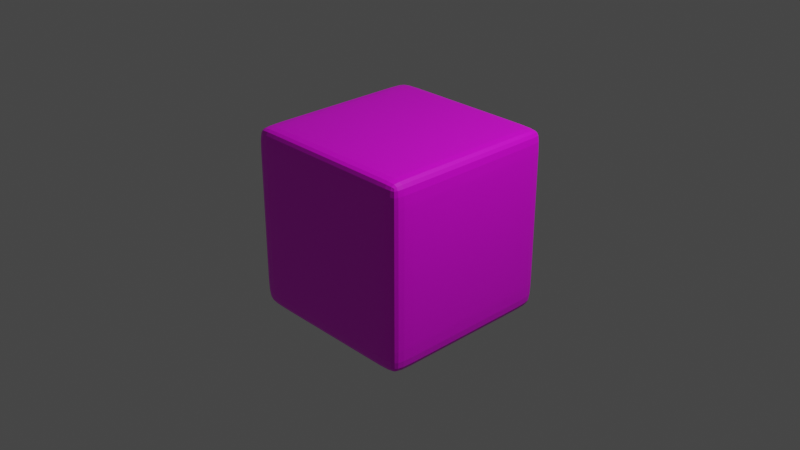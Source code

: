 # Source: 6.blend  (saved by Blender 2.82.7; exported with 4.5.12 LTS)
import bpy
from mathutils import Matrix  # noqa: F401  (used for matrix-valued properties, if any)

bpy.ops.wm.read_factory_settings(use_empty=True)
scene = bpy.context.scene
scene.name = 'Scene'

# ---- collections
col_collection = bpy.data.collections.new('Collection'); scene.collection.children.link(col_collection)

# ---- images (referenced by path relative to the original .blend; pixels are not part of the script)
import os
ASSET_DIR = os.environ.get("B2B_ASSET_DIR", "")  # directory of the original .blend (textures are referenced by path, not embedded)
HERE = os.path.dirname(os.path.abspath(__file__))  # packed textures are extracted next to this script under _unpacked/

def load_image(name, relpath, width, height, colorspace="sRGB"):
    """Load a texture the original file referenced (path relative to the .blend, or extracted next to this script)."""
    p = next((c for c in (os.path.join(HERE, relpath), os.path.join(ASSET_DIR, relpath)) if relpath and os.path.exists(c)), "")
    if p:
        img = bpy.data.images.load(p, check_existing=True)
        img.name = name
    else:  # same state as the original file: an image datablock whose file is absent (Cycles renders it pink)
        img = bpy.data.images.new(name, width, height)
        img.source = "FILE"
        img.filepath = "//" + (relpath or name)
    img.colorspace_settings.name = colorspace
    return img
img_6_png = load_image('6.png', '6.png', 1024, 1024, 'sRGB')

# ---- materials (node trees are filled in below, after node groups)
mat_mat6 = bpy.data.materials.new('mat6')
mat_mat6.alpha_threshold = 0.0
mat_mat6.line_color = (0.0, 0.0, 0.0, 1.0)

# ---- material node trees
mat_mat6.use_nodes = True; mat_mat6.node_tree.nodes.clear()
_N = mat_mat6.node_tree.nodes; _L = mat_mat6.node_tree.links
n0 = _N.new('ShaderNodeOutputMaterial'); n0.name = 'Material Output'; n0.location = (300, 300)
n1 = _N.new('ShaderNodeBsdfPrincipled'); n1.name = 'Principled BSDF'; n1.location = (10, 300)
n1.distribution = 'GGX'
n1.subsurface_method = 'BURLEY'
n1.inputs[2].default_value = 0.4
n1.inputs[3].default_value = 1.45
n1.inputs[27].default_value = (0.0, 0.0, 0.0, 1.0)
n1.inputs[28].default_value = 1.0
n2 = _N.new('ShaderNodeTexImage'); n2.name = 'Image Texture'; n2.location = (-323, 46)
n2.image = img_6_png
_L.new(n1.outputs[0], n0.inputs[0])
_L.new(n2.outputs[0], n1.inputs[0])
n0.is_active_output = True

# ---- world
world_world = bpy.data.worlds.new('World'); scene.world = world_world
world_world.use_nodes = True; world_world.node_tree.nodes.clear()
_N = world_world.node_tree.nodes; _L = world_world.node_tree.links
n0 = _N.new('ShaderNodeOutputWorld'); n0.name = 'World Output'; n0.location = (300, 300)
n1 = _N.new('ShaderNodeBackground'); n1.name = 'Background'; n1.location = (10, 300)
n1.inputs[0].default_value = (0.05088, 0.05088, 0.05088, 1.0)
_L.new(n1.outputs[0], n0.inputs[0])
n0.is_active_output = True
world_world.color = (0.05088, 0.05088, 0.05088)
world_world.use_sun_shadow = False
world_world.sun_shadow_jitter_overblur = 0.0

# ---- cameras
cam_camera = bpy.data.cameras.new('Camera')
cam_camera.clip_end = 100.0
cam_camera.ortho_scale = 7.314

# ---- lights
light_light = bpy.data.lights.new('Light', 'POINT')
light_light.transmission_factor = 0.0
light_light.energy = 1000.0
light_light.shadow_soft_size = 0.1
light_light.shadow_maximum_resolution = 0.006
light_light.use_absolute_resolution = True

# ---- meshes
me_cube = bpy.data.meshes.new('Cube')
me_cube.from_pydata([(1.0, 1.0, 1.0), (1.0, 1.0, -1.0), (1.0, -1.0, 1.0), (1.0, -1.0, -1.0), (-1.0, 1.0, 1.0), (-1.0, 1.0, -1.0), (-1.0, -1.0, 1.0), (-1.0, -1.0, -1.0), (-1.0, 0.8002, -1.0), (1.0, 0.8002, 1.0), (-1.0, 0.8002, 1.0), (1.0, 0.8002, -1.0), (-1.0, -0.8115, -1.0), (1.0, -0.8115, 1.0), (-1.0, -0.8115, 1.0), (1.0, -0.8115, -1.0), (1.0, 1.0, 0.7961), (-1.0, -1.0, 0.7961), (1.0, -1.0, 0.7961), (-1.0, 1.0, 0.7961), (1.0, 0.8002, 0.7961), (-1.0, 0.8002, 0.7961), (-1.0, -0.8115, 0.7961), (1.0, -0.8115, 0.7961), (1.0, 1.0, -0.7552), (1.0, -1.0, -0.7552), (-1.0, 1.0, -0.7552), (1.0, 0.8002, -0.7552), (-1.0, 0.8002, -0.7552), (-1.0, -0.8115, -0.7552), (1.0, -0.8115, -0.7552), (-1.0, -1.0, -0.7552), (0.7928, 1.0, -1.0), (0.7928, -1.0, 1.0), (0.7928, -1.0, -1.0), (0.7928, 1.0, 1.0), (0.7928, 0.8002, -1.0), (0.7928, 0.8002, 1.0), (0.7928, -0.8115, -1.0), (0.7928, -0.8115, 1.0), (0.7928, 1.0, 0.7961), (0.7928, -1.0, 0.7961), (0.7928, -1.0, -0.7552), (0.7928, 1.0, -0.7552), (-0.7423, 1.0, -1.0), (-0.7423, -1.0, 1.0), (-0.7423, 0.8002, -1.0), (-0.7423, -0.8115, -1.0), (-0.7423, -1.0, 0.7961), (-0.7423, -1.0, -0.7552), (-0.7423, -1.0, -1.0), (-0.7423, 1.0, 1.0), (-0.7423, 0.8002, 1.0), (-0.7423, -0.8115, 1.0), (-0.7423, 1.0, 0.7961), (-0.7423, 1.0, -0.7552)], [], [(53, 14, 6, 45), (48, 45, 6, 17), (21, 10, 4, 19), (38, 15, 3, 34), (23, 13, 2, 18), (40, 35, 0, 16), (16, 0, 9, 20), (32, 1, 11, 36), (22, 14, 10, 21), (51, 4, 10, 52), (17, 6, 14, 22), (20, 9, 13, 23), (36, 11, 15, 38), (52, 10, 14, 53), (27, 20, 23, 30), (31, 17, 22, 29), (29, 22, 21, 28), (24, 16, 20, 27), (43, 40, 16, 24), (30, 23, 18, 25), (28, 21, 19, 26), (49, 48, 17, 31), (50, 49, 31, 7), (8, 28, 26, 5), (15, 30, 25, 3), (32, 43, 24, 1), (1, 24, 27, 11), (12, 29, 28, 8), (7, 31, 29, 12), (11, 27, 30, 15), (44, 55, 43, 32), (3, 25, 42, 34), (25, 18, 41, 42), (55, 54, 40, 43), (9, 37, 39, 13), (46, 36, 38, 47), (0, 35, 37, 9), (44, 32, 36, 46), (54, 51, 35, 40), (47, 38, 34, 50), (18, 2, 33, 41), (13, 39, 33, 2), (12, 47, 50, 7), (19, 4, 51, 54), (5, 44, 46, 8), (8, 46, 47, 12), (26, 19, 54, 55), (5, 26, 55, 44), (34, 42, 49, 50), (42, 41, 48, 49), (37, 52, 53, 39), (35, 51, 52, 37), (41, 33, 45, 48), (39, 53, 45, 33)])
_uv = me_cube.uv_layers.new(name='UVMap')
_uv.uv.foreach_set('vector', [0.8428, 0.7264, 0.875, 0.7264, 0.875, 0.75, 0.8428, 0.75, 0.5995, 0.9678, 0.625, 0.9678, 0.625, 1.0, 0.5995, 1.0, 0.5995, 0.225, 0.625, 0.225, 0.625, 0.25, 0.5995, 0.25, 0.3491, 0.7264, 0.375, 0.7264, 0.375, 0.75, 0.3491, 0.75, 0.5995, 0.7264, 0.625, 0.7264, 0.625, 0.75, 0.5995, 0.75, 0.5995, 0.4741, 0.625, 0.4741, 0.625, 0.5, 0.5995, 0.5, 0.5995, 0.5, 0.625, 0.5, 0.625, 0.525, 0.5995, 0.525, 0.3491, 0.5, 0.375, 0.5, 0.375, 0.525, 0.3491, 0.525, 0.5995, 0.02357, 0.625, 0.02357, 0.625, 0.225, 0.5995, 0.225, 0.8428, 0.5, 0.875, 0.5, 0.875, 0.525, 0.8428, 0.525, 0.5995, 0.0, 0.625, 0.0, 0.625, 0.02357, 0.5995, 0.02357, 0.5995, 0.525, 0.625, 0.525, 0.625, 0.7264, 0.5995, 0.7264, 0.3491, 0.525, 0.375, 0.525, 0.375, 0.7264, 0.3491, 0.7264, 0.8428, 0.525, 0.875, 0.525, 0.875, 0.7264, 0.8428, 0.7264, 0.4056, 0.525, 0.5995, 0.525, 0.5995, 0.7264, 0.4056, 0.7264, 0.4056, 0.0, 0.5995, 0.0, 0.5995, 0.02357, 0.4056, 0.02357, 0.4056, 0.02357, 0.5995, 0.02357, 0.5995, 0.225, 0.4056, 0.225, 0.4056, 0.5, 0.5995, 0.5, 0.5995, 0.525, 0.4056, 0.525, 0.4056, 0.4741, 0.5995, 0.4741, 0.5995, 0.5, 0.4056, 0.5, 0.4056, 0.7264, 0.5995, 0.7264, 0.5995, 0.75, 0.4056, 0.75, 0.4056, 0.225, 0.5995, 0.225, 0.5995, 0.25, 0.4056, 0.25, 0.4056, 0.9678, 0.5995, 0.9678, 0.5995, 1.0, 0.4056, 1.0, 0.375, 0.9678, 0.4056, 0.9678, 0.4056, 1.0, 0.375, 1.0, 0.375, 0.225, 0.4056, 0.225, 0.4056, 0.25, 0.375, 0.25, 0.375, 0.7264, 0.4056, 0.7264, 0.4056, 0.75, 0.375, 0.75, 0.375, 0.4741, 0.4056, 0.4741, 0.4056, 0.5, 0.375, 0.5, 0.375, 0.5, 0.4056, 0.5, 0.4056, 0.525, 0.375, 0.525, 0.375, 0.02357, 0.4056, 0.02357, 0.4056, 0.225, 0.375, 0.225, 0.375, 0.0, 0.4056, 0.0, 0.4056, 0.02357, 0.375, 0.02357, 0.375, 0.525, 0.4056, 0.525, 0.4056, 0.7264, 0.375, 0.7264, 0.375, 0.2822, 0.4056, 0.2822, 0.4056, 0.4741, 0.375, 0.4741, 0.375, 0.75, 0.4056, 0.75, 0.4056, 0.7759, 0.375, 0.7759, 0.4056, 0.75, 0.5995, 0.75, 0.5995, 0.7759, 0.4056, 0.7759, 0.4056, 0.2822, 0.5995, 0.2822, 0.5995, 0.4741, 0.4056, 0.4741, 0.625, 0.525, 0.6509, 0.525, 0.6509, 0.7264, 0.625, 0.7264, 0.1572, 0.525, 0.3491, 0.525, 0.3491, 0.7264, 0.1572, 0.7264, 0.625, 0.5, 0.6509, 0.5, 0.6509, 0.525, 0.625, 0.525, 0.1572, 0.5, 0.3491, 0.5, 0.3491, 0.525, 0.1572, 0.525, 0.5995, 0.2822, 0.625, 0.2822, 0.625, 0.4741, 0.5995, 0.4741, 0.1572, 0.7264, 0.3491, 0.7264, 0.3491, 0.75, 0.1572, 0.75, 0.5995, 0.75, 0.625, 0.75, 0.625, 0.7759, 0.5995, 0.7759, 0.625, 0.7264, 0.6509, 0.7264, 0.6509, 0.75, 0.625, 0.75, 0.125, 0.7264, 0.1572, 0.7264, 0.1572, 0.75, 0.125, 0.75, 0.5995, 0.25, 0.625, 0.25, 0.625, 0.2822, 0.5995, 0.2822, 0.125, 0.5, 0.1572, 0.5, 0.1572, 0.525, 0.125, 0.525, 0.125, 0.525, 0.1572, 0.525, 0.1572, 0.7264, 0.125, 0.7264, 0.4056, 0.25, 0.5995, 0.25, 0.5995, 0.2822, 0.4056, 0.2822, 0.375, 0.25, 0.4056, 0.25, 0.4056, 0.2822, 0.375, 0.2822, 0.375, 0.7759, 0.4056, 0.7759, 0.4056, 0.9678, 0.375, 0.9678, 0.4056, 0.7759, 0.5995, 0.7759, 0.5995, 0.9678, 0.4056, 0.9678, 0.6509, 0.525, 0.8428, 0.525, 0.8428, 0.7264, 0.6509, 0.7264, 0.6509, 0.5, 0.8428, 0.5, 0.8428, 0.525, 0.6509, 0.525, 0.5995, 0.7759, 0.625, 0.7759, 0.625, 0.9678, 0.5995, 0.9678, 0.6509, 0.7264, 0.8428, 0.7264, 0.8428, 0.75, 0.6509, 0.75])
me_cube.materials.append(mat_mat6)
me_cube.use_remesh_preserve_volume = False
me_cube.use_remesh_preserve_attributes = False
me_cube.use_mirror_vertex_groups = False
me_cube.update()

# ---- objects
ob_cube = bpy.data.objects.new('Cube', me_cube)
ob_light = bpy.data.objects.new('Light', light_light)
ob_camera = bpy.data.objects.new('Camera', cam_camera)

# ---- transforms, parenting, visibility, modifiers, constraints
ob_cube.location = (0.0, 0.0, 0.0)
ob_cube.lock_rotations_4d = False
ob_cube.empty_display_type = 'ARROWS'
ob_cube.lineart.crease_threshold = 0.0
_m = ob_cube.modifiers.new('Subdivision', 'SUBSURF')
_m.uv_smooth = 'PRESERVE_CORNERS'
_m.levels = 3
_m.show_only_control_edges = False
ob_light.location = (4.076, 1.005, 5.904)
ob_light.rotation_euler = (0.6503, 0.05522, 1.866)
ob_light.lock_rotations_4d = False
ob_light.empty_display_type = 'ARROWS'
ob_light.color = (0.0, 0.0, 0.0, 0.0)
ob_light.lineart.crease_threshold = 0.0
ob_camera.location = (7.359, -6.926, 4.958)
ob_camera.rotation_euler = (1.109, 0.0, 0.8149)
ob_camera.lock_rotations_4d = False
ob_camera.empty_display_type = 'ARROWS'
ob_camera.color = (0.0, 0.0, 0.0, 0.0)
ob_camera.display_type = 'WIRE'
ob_camera.lineart.crease_threshold = 0.0

# ---- collection membership
col_collection.objects.link(ob_cube)
col_collection.objects.link(ob_light)
col_collection.objects.link(ob_camera)

# ---- scene / render settings (as saved in the file)
scene.camera = ob_camera
scene.frame_start = 1; scene.frame_end = 250; scene.frame_set(1)
scene.render.engine = 'CYCLES'
scene.cycles.use_denoising = False
scene.cycles.samples = 128
scene.cycles.sampling_pattern = 'TABULATED_SOBOL'
scene.cycles.use_adaptive_sampling = False
scene.cycles.use_light_tree = False
scene.view_settings.view_transform = 'Filmic'
bpy.context.view_layer.update()
